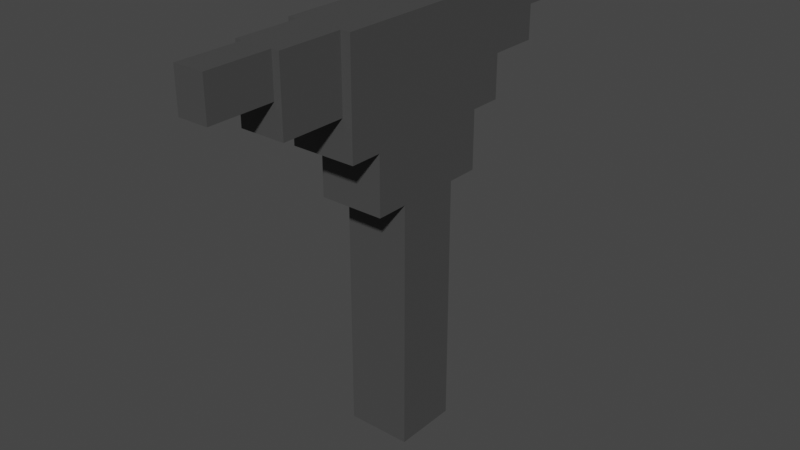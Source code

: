 # Source: SupportPillar.blend  (saved by Blender 2.91.10; exported with 4.5.12 LTS)
import bpy
from mathutils import Matrix  # noqa: F401  (used for matrix-valued properties, if any)

bpy.ops.wm.read_factory_settings(use_empty=True)
scene = bpy.context.scene
scene.name = 'Scene'

# ---- collections
col_collection = bpy.data.collections.new('Collection'); scene.collection.children.link(col_collection)

# ---- materials (node trees are filled in below, after node groups)
mat_stone = bpy.data.materials.new('Stone')
mat_stone.alpha_threshold = 0.0
mat_stone.use_transparent_shadow = False
mat_stone.line_color = (0.0, 0.0, 0.0, 1.0)

# ---- material node trees
mat_stone.use_nodes = True; mat_stone.node_tree.nodes.clear()
_N = mat_stone.node_tree.nodes; _L = mat_stone.node_tree.links
n0 = _N.new('ShaderNodeOutputMaterial'); n0.name = 'Material Output'; n0.location = (300, 300)
n1 = _N.new('ShaderNodeBsdfPrincipled'); n1.name = 'Principled BSDF'; n1.location = (10, 300)
n1.distribution = 'GGX'
n1.subsurface_method = 'BURLEY'
n1.inputs[0].default_value = (0.06681, 0.06681, 0.06681, 1.0)
n1.inputs[2].default_value = 0.4
n1.inputs[3].default_value = 1.45
n1.inputs[27].default_value = (0.0, 0.0, 0.0, 1.0)
n1.inputs[28].default_value = 1.0
_L.new(n1.outputs[0], n0.inputs[0])
n0.is_active_output = True

# ---- world
world_world = bpy.data.worlds.new('World'); scene.world = world_world
world_world.use_nodes = True; world_world.node_tree.nodes.clear()
_N = world_world.node_tree.nodes; _L = world_world.node_tree.links
n0 = _N.new('ShaderNodeOutputWorld'); n0.name = 'World Output'; n0.location = (300, 300)
n1 = _N.new('ShaderNodeBackground'); n1.name = 'Background'; n1.location = (10, 300)
n1.inputs[0].default_value = (0.05088, 0.05088, 0.05088, 1.0)
_L.new(n1.outputs[0], n0.inputs[0])
n0.is_active_output = True
world_world.color = (0.05088, 0.05088, 0.05088)
world_world.use_sun_shadow = False
world_world.sun_shadow_jitter_overblur = 0.0

# ---- meshes
me_cube = bpy.data.meshes.new('Cube')
me_cube.from_pydata([(1.0, 1.0, 12.0), (1.0, 1.0, -1.0), (1.0, 0.0, 12.0), (1.0, 0.0, -1.0), (-1.0, 1.0, 12.0), (-1.0, 1.0, -1.0), (-1.0, 0.0, 12.0), (-1.0, 0.0, -1.0), (1.0, 1.0, 6.8), (-1.0, 0.0, 6.8), (1.0, 0.0, 6.8), (-1.0, 1.0, 6.8), (-1.0, 2.0, 12.0), (1.0, 2.0, 12.0), (1.0, 2.0, 6.8), (-1.0, 2.0, 6.8), (-1.0, 0.0, 8.62), (1.0, 1.0, 8.62), (1.0, 0.0, 8.62), (-1.0, 1.0, 8.62), (1.0, 2.0, 8.62), (-1.0, 2.0, 8.62), (-1.0, 3.0, 12.0), (1.0, 3.0, 12.0), (1.0, 3.0, 8.62), (-1.0, 3.0, 8.62), (-1.0, 0.0, 9.803), (1.0, 1.0, 9.803), (1.0, 0.0, 9.803), (-1.0, 1.0, 9.803), (1.0, 2.0, 9.803), (-1.0, 2.0, 9.803), (1.0, 3.0, 9.803), (-1.0, 3.0, 9.803), (0.7, 1.0, -1.0), (-0.7, 1.0, -1.0), (0.7, 0.0, 12.0), (-0.7, 0.0, 12.0), (-0.7, 0.0, -1.0), (0.7, 0.0, -1.0), (-0.7, 1.0, 12.0), (0.7, 1.0, 12.0), (-0.7, 1.0, 6.8), (0.7, 1.0, 6.8), (0.7, 0.0, 6.8), (-0.7, 0.0, 6.8), (-0.7, 2.0, 12.0), (0.7, 2.0, 12.0), (-0.7, 2.0, 6.8), (0.7, 2.0, 6.8), (-0.7, 2.0, 8.62), (0.7, 2.0, 8.62), (0.7, 0.0, 8.62), (-0.7, 0.0, 8.62), (-0.7, 3.0, 12.0), (0.7, 3.0, 12.0), (-0.7, 3.0, 8.62), (0.7, 3.0, 8.62), (-0.7, 3.0, 9.803), (0.7, 3.0, 9.803), (0.7, 0.0, 9.803), (-0.7, 0.0, 9.803), (-0.7, 5.0, 12.0), (0.7, 5.0, 12.0), (-0.7, 5.0, 9.803), (0.7, 5.0, 9.803), (0.4667, 1.0, -1.0), (-0.4667, 1.0, -1.0), (0.4667, 0.0, 12.0), (-0.4667, 0.0, 12.0), (-0.4667, 0.0, -1.0), (0.4667, 0.0, -1.0), (-0.4667, 1.0, 12.0), (0.4667, 1.0, 12.0), (-0.4667, 1.0, 6.8), (0.4667, 1.0, 6.8), (0.4667, 0.0, 6.8), (-0.4667, 0.0, 6.8), (-0.4667, 2.0, 12.0), (0.4667, 2.0, 12.0), (-0.4667, 2.0, 6.8), (0.4667, 2.0, 6.8), (-0.4667, 2.0, 8.62), (0.4667, 2.0, 8.62), (0.4667, 0.0, 8.62), (-0.4667, 0.0, 8.62), (-0.4667, 3.0, 12.0), (0.4667, 3.0, 12.0), (-0.4667, 3.0, 8.62), (0.4667, 3.0, 8.62), (-0.4667, 3.0, 9.803), (0.4667, 3.0, 9.803), (0.4667, 0.0, 9.803), (-0.4667, 0.0, 9.803), (-0.4667, 5.0, 12.0), (0.4667, 5.0, 12.0), (-0.4667, 5.0, 9.803), (0.4667, 5.0, 9.803), (-1.0, 0.0, 10.75), (1.0, 1.0, 10.75), (1.0, 0.0, 10.75), (-1.0, 1.0, 10.75), (1.0, 2.0, 10.75), (-1.0, 2.0, 10.75), (1.0, 3.0, 10.75), (-1.0, 3.0, 10.75), (-0.7, 3.0, 10.75), (0.7, 3.0, 10.75), (0.7, 0.0, 10.75), (-0.7, 0.0, 10.75), (-0.7, 5.0, 10.75), (0.7, 5.0, 10.75), (-0.4667, 5.0, 10.75), (0.4667, 5.0, 10.75), (0.4667, 0.0, 10.75), (-0.4667, 0.0, 10.75), (-0.4667, 7.0, 12.0), (0.4667, 7.0, 12.0), (-0.4667, 7.0, 10.75), (0.4667, 7.0, 10.75)], [], [(40, 4, 6, 37), (109, 37, 6, 98), (98, 6, 4, 101), (34, 1, 3, 39), (99, 0, 2, 100), (101, 4, 12, 103), (34, 43, 8, 1), (1, 8, 10, 3), (7, 9, 11, 5), (38, 45, 9, 7), (50, 21, 25, 56), (42, 11, 15, 48), (17, 8, 14, 20), (41, 0, 13, 47), (27, 17, 20, 30), (49, 51, 20, 14), (11, 19, 21, 15), (8, 17, 18, 10), (9, 16, 19, 11), (45, 53, 16, 9), (107, 55, 23, 104), (103, 12, 22, 105), (47, 13, 23, 55), (30, 20, 24, 32), (102, 30, 32, 104), (21, 31, 33, 25), (57, 59, 32, 24), (99, 27, 30, 102), (19, 29, 31, 21), (17, 27, 28, 18), (16, 26, 29, 19), (53, 61, 26, 16), (18, 28, 60, 52), (85, 93, 61, 53), (25, 33, 58, 56), (89, 91, 59, 57), (12, 46, 54, 22), (79, 47, 55, 87), (105, 22, 54, 106), (107, 59, 65, 111), (10, 18, 52, 44), (77, 85, 53, 45), (15, 21, 50, 48), (81, 83, 51, 49), (4, 40, 46, 12), (73, 41, 47, 79), (8, 43, 49, 14), (74, 42, 48, 80), (20, 51, 57, 24), (82, 50, 56, 88), (3, 10, 44, 39), (70, 77, 45, 38), (5, 11, 42, 35), (66, 75, 43, 34), (5, 35, 38, 7), (66, 34, 39, 71), (100, 2, 36, 108), (115, 69, 37, 109), (0, 41, 36, 2), (72, 40, 37, 69), (113, 95, 63, 111), (90, 58, 64, 96), (106, 54, 62, 110), (87, 55, 63, 95), (54, 86, 94, 62), (86, 87, 95, 94), (59, 91, 97, 65), (91, 90, 96, 97), (110, 62, 94, 112), (95, 113, 119, 117), (41, 73, 68, 36), (73, 72, 69, 68), (108, 36, 68, 114), (114, 68, 69, 115), (35, 67, 70, 38), (67, 66, 71, 70), (35, 42, 74, 67), (67, 74, 75, 66), (39, 44, 76, 71), (71, 76, 77, 70), (51, 83, 89, 57), (83, 82, 88, 89), (43, 75, 81, 49), (75, 74, 80, 81), (40, 72, 78, 46), (72, 73, 79, 78), (48, 50, 82, 80), (80, 82, 83, 81), (44, 52, 84, 76), (76, 84, 85, 77), (46, 78, 86, 54), (78, 79, 87, 86), (56, 58, 90, 88), (88, 90, 91, 89), (52, 60, 92, 84), (84, 92, 93, 85), (92, 114, 115, 93), (60, 108, 114, 92), (96, 112, 113, 97), (64, 110, 112, 96), (58, 106, 110, 64), (97, 113, 111, 65), (93, 115, 109, 61), (28, 100, 108, 60), (55, 107, 111, 63), (33, 105, 106, 58), (0, 99, 102, 13), (13, 102, 104, 23), (31, 103, 105, 33), (59, 107, 104, 32), (29, 101, 103, 31), (27, 99, 100, 28), (26, 98, 101, 29), (61, 109, 98, 26), (118, 116, 117, 119), (94, 95, 117, 116), (113, 112, 118, 119), (112, 94, 116, 118)])
_uv = me_cube.uv_layers.new(name='UVMap')
_uv.uv.foreach_set('vector', [0.7917, 0.5, 0.875, 0.5, 0.875, 0.75, 0.7917, 0.75, 0.601, 0.9167, 0.625, 0.9167, 0.625, 1.0, 0.601, 1.0, 0.601, 0.0, 0.625, 0.0, 0.625, 0.25, 0.601, 0.25, 0.2917, 0.5, 0.375, 0.5, 0.375, 0.75, 0.2917, 0.75, 0.601, 0.5, 0.625, 0.5, 0.625, 0.75, 0.601, 0.75, 0.601, 0.25, 0.625, 0.25, 0.625, 0.25, 0.601, 0.25, 0.375, 0.4167, 0.525, 0.4167, 0.525, 0.5, 0.375, 0.5, 0.375, 0.5, 0.525, 0.5, 0.525, 0.75, 0.375, 0.75, 0.375, 0.0, 0.525, 0.0, 0.525, 0.25, 0.375, 0.25, 0.375, 0.9167, 0.525, 0.9167, 0.525, 1.0, 0.375, 1.0, 0.56, 0.3333, 0.56, 0.25, 0.56, 0.25, 0.56, 0.3333, 0.525, 0.3333, 0.525, 0.25, 0.525, 0.25, 0.525, 0.3333, 0.56, 0.5, 0.525, 0.5, 0.525, 0.5, 0.56, 0.5, 0.7083, 0.5, 0.625, 0.5, 0.625, 0.5, 0.7083, 0.5, 0.5827, 0.5, 0.56, 0.5, 0.56, 0.5, 0.5827, 0.5, 0.525, 0.4167, 0.56, 0.4167, 0.56, 0.5, 0.525, 0.5, 0.525, 0.25, 0.56, 0.25, 0.56, 0.25, 0.525, 0.25, 0.525, 0.5, 0.56, 0.5, 0.56, 0.75, 0.525, 0.75, 0.525, 0.0, 0.56, 0.0, 0.56, 0.25, 0.525, 0.25, 0.525, 0.9167, 0.56, 0.9167, 0.56, 1.0, 0.525, 1.0, 0.601, 0.4167, 0.625, 0.4167, 0.625, 0.5, 0.601, 0.5, 0.601, 0.25, 0.625, 0.25, 0.625, 0.25, 0.601, 0.25, 0.7083, 0.5, 0.625, 0.5, 0.625, 0.5, 0.7083, 0.5, 0.5827, 0.5, 0.56, 0.5, 0.56, 0.5, 0.5827, 0.5, 0.601, 0.5, 0.5827, 0.5, 0.5827, 0.5, 0.601, 0.5, 0.56, 0.25, 0.5827, 0.25, 0.5827, 0.25, 0.56, 0.25, 0.56, 0.4167, 0.5827, 0.4167, 0.5827, 0.5, 0.56, 0.5, 0.601, 0.5, 0.5827, 0.5, 0.5827, 0.5, 0.601, 0.5, 0.56, 0.25, 0.5827, 0.25, 0.5827, 0.25, 0.56, 0.25, 0.56, 0.5, 0.5827, 0.5, 0.5827, 0.75, 0.56, 0.75, 0.56, 0.0, 0.5827, 0.0, 0.5827, 0.25, 0.56, 0.25, 0.56, 0.9167, 0.5827, 0.9167, 0.5827, 1.0, 0.56, 1.0, 0.56, 0.75, 0.5827, 0.75, 0.5827, 0.8333, 0.56, 0.8333, 0.56, 0.8889, 0.5827, 0.8889, 0.5827, 0.9167, 0.56, 0.9167, 0.56, 0.25, 0.5827, 0.25, 0.5827, 0.3333, 0.56, 0.3333, 0.56, 0.3889, 0.5827, 0.3889, 0.5827, 0.4167, 0.56, 0.4167, 0.875, 0.5, 0.7917, 0.5, 0.7917, 0.5, 0.875, 0.5, 0.7361, 0.5, 0.7083, 0.5, 0.7083, 0.5, 0.7361, 0.5, 0.601, 0.25, 0.625, 0.25, 0.625, 0.3333, 0.601, 0.3333, 0.601, 0.4167, 0.5827, 0.4167, 0.5827, 0.4167, 0.601, 0.4167, 0.525, 0.75, 0.56, 0.75, 0.56, 0.8333, 0.525, 0.8333, 0.525, 0.8889, 0.56, 0.8889, 0.56, 0.9167, 0.525, 0.9167, 0.525, 0.25, 0.56, 0.25, 0.56, 0.3333, 0.525, 0.3333, 0.525, 0.3889, 0.56, 0.3889, 0.56, 0.4167, 0.525, 0.4167, 0.875, 0.5, 0.7917, 0.5, 0.7917, 0.5, 0.875, 0.5, 0.7361, 0.5, 0.7083, 0.5, 0.7083, 0.5, 0.7361, 0.5, 0.525, 0.5, 0.525, 0.4167, 0.525, 0.4167, 0.525, 0.5, 0.525, 0.3611, 0.525, 0.3333, 0.525, 0.3333, 0.525, 0.3611, 0.56, 0.5, 0.56, 0.4167, 0.56, 0.4167, 0.56, 0.5, 0.56, 0.3611, 0.56, 0.3333, 0.56, 0.3333, 0.56, 0.3611, 0.375, 0.75, 0.525, 0.75, 0.525, 0.8333, 0.375, 0.8333, 0.375, 0.8889, 0.525, 0.8889, 0.525, 0.9167, 0.375, 0.9167, 0.375, 0.25, 0.525, 0.25, 0.525, 0.3333, 0.375, 0.3333, 0.375, 0.3889, 0.525, 0.3889, 0.525, 0.4167, 0.375, 0.4167, 0.125, 0.5, 0.2083, 0.5, 0.2083, 0.75, 0.125, 0.75, 0.2639, 0.5, 0.2917, 0.5, 0.2917, 0.75, 0.2639, 0.75, 0.601, 0.75, 0.625, 0.75, 0.625, 0.8333, 0.601, 0.8333, 0.601, 0.8889, 0.625, 0.8889, 0.625, 0.9167, 0.601, 0.9167, 0.625, 0.5, 0.7083, 0.5, 0.7083, 0.75, 0.625, 0.75, 0.7639, 0.5, 0.7917, 0.5, 0.7917, 0.75, 0.7639, 0.75, 0.601, 0.3889, 0.625, 0.3889, 0.625, 0.4167, 0.601, 0.4167, 0.5827, 0.3611, 0.5827, 0.3333, 0.5827, 0.3333, 0.5827, 0.3611, 0.601, 0.3333, 0.625, 0.3333, 0.625, 0.3333, 0.601, 0.3333, 0.7361, 0.5, 0.7083, 0.5, 0.7083, 0.5, 0.7361, 0.5, 0.7917, 0.5, 0.7639, 0.5, 0.7639, 0.5, 0.7917, 0.5, 0.7639, 0.5, 0.7361, 0.5, 0.7361, 0.5, 0.7639, 0.5, 0.5827, 0.4167, 0.5827, 0.3889, 0.5827, 0.3889, 0.5827, 0.4167, 0.5827, 0.3889, 0.5827, 0.3611, 0.5827, 0.3611, 0.5827, 0.3889, 0.601, 0.3333, 0.625, 0.3333, 0.625, 0.3611, 0.601, 0.3611, 0.625, 0.3889, 0.601, 0.3889, 0.601, 0.3889, 0.625, 0.3889, 0.7083, 0.5, 0.7361, 0.5, 0.7361, 0.75, 0.7083, 0.75, 0.7361, 0.5, 0.7639, 0.5, 0.7639, 0.75, 0.7361, 0.75, 0.601, 0.8333, 0.625, 0.8333, 0.625, 0.8611, 0.601, 0.8611, 0.601, 0.8611, 0.625, 0.8611, 0.625, 0.8889, 0.601, 0.8889, 0.2083, 0.5, 0.2361, 0.5, 0.2361, 0.75, 0.2083, 0.75, 0.2361, 0.5, 0.2639, 0.5, 0.2639, 0.75, 0.2361, 0.75, 0.375, 0.3333, 0.525, 0.3333, 0.525, 0.3611, 0.375, 0.3611, 0.375, 0.3611, 0.525, 0.3611, 0.525, 0.3889, 0.375, 0.3889, 0.375, 0.8333, 0.525, 0.8333, 0.525, 0.8611, 0.375, 0.8611, 0.375, 0.8611, 0.525, 0.8611, 0.525, 0.8889, 0.375, 0.8889, 0.56, 0.4167, 0.56, 0.3889, 0.56, 0.3889, 0.56, 0.4167, 0.56, 0.3889, 0.56, 0.3611, 0.56, 0.3611, 0.56, 0.3889, 0.525, 0.4167, 0.525, 0.3889, 0.525, 0.3889, 0.525, 0.4167, 0.525, 0.3889, 0.525, 0.3611, 0.525, 0.3611, 0.525, 0.3889, 0.7917, 0.5, 0.7639, 0.5, 0.7639, 0.5, 0.7917, 0.5, 0.7639, 0.5, 0.7361, 0.5, 0.7361, 0.5, 0.7639, 0.5, 0.525, 0.3333, 0.56, 0.3333, 0.56, 0.3611, 0.525, 0.3611, 0.525, 0.3611, 0.56, 0.3611, 0.56, 0.3889, 0.525, 0.3889, 0.525, 0.8333, 0.56, 0.8333, 0.56, 0.8611, 0.525, 0.8611, 0.525, 0.8611, 0.56, 0.8611, 0.56, 0.8889, 0.525, 0.8889, 0.7917, 0.5, 0.7639, 0.5, 0.7639, 0.5, 0.7917, 0.5, 0.7639, 0.5, 0.7361, 0.5, 0.7361, 0.5, 0.7639, 0.5, 0.56, 0.3333, 0.5827, 0.3333, 0.5827, 0.3611, 0.56, 0.3611, 0.56, 0.3611, 0.5827, 0.3611, 0.5827, 0.3889, 0.56, 0.3889, 0.56, 0.8333, 0.5827, 0.8333, 0.5827, 0.8611, 0.56, 0.8611, 0.56, 0.8611, 0.5827, 0.8611, 0.5827, 0.8889, 0.56, 0.8889, 0.5827, 0.8611, 0.601, 0.8611, 0.601, 0.8889, 0.5827, 0.8889, 0.5827, 0.8333, 0.601, 0.8333, 0.601, 0.8611, 0.5827, 0.8611, 0.5827, 0.3611, 0.601, 0.3611, 0.601, 0.3889, 0.5827, 0.3889, 0.5827, 0.3333, 0.601, 0.3333, 0.601, 0.3611, 0.5827, 0.3611, 0.5827, 0.3333, 0.601, 0.3333, 0.601, 0.3333, 0.5827, 0.3333, 0.5827, 0.3889, 0.601, 0.3889, 0.601, 0.4167, 0.5827, 0.4167, 0.5827, 0.8889, 0.601, 0.8889, 0.601, 0.9167, 0.5827, 0.9167, 0.5827, 0.75, 0.601, 0.75, 0.601, 0.8333, 0.5827, 0.8333, 0.625, 0.4167, 0.601, 0.4167, 0.601, 0.4167, 0.625, 0.4167, 0.5827, 0.25, 0.601, 0.25, 0.601, 0.3333, 0.5827, 0.3333, 0.625, 0.5, 0.601, 0.5, 0.601, 0.5, 0.625, 0.5, 0.625, 0.5, 0.601, 0.5, 0.601, 0.5, 0.625, 0.5, 0.5827, 0.25, 0.601, 0.25, 0.601, 0.25, 0.5827, 0.25, 0.5827, 0.4167, 0.601, 0.4167, 0.601, 0.5, 0.5827, 0.5, 0.5827, 0.25, 0.601, 0.25, 0.601, 0.25, 0.5827, 0.25, 0.5827, 0.5, 0.601, 0.5, 0.601, 0.75, 0.5827, 0.75, 0.5827, 0.0, 0.601, 0.0, 0.601, 0.25, 0.5827, 0.25, 0.5827, 0.9167, 0.601, 0.9167, 0.601, 1.0, 0.5827, 1.0, 0.601, 0.3611, 0.625, 0.3611, 0.625, 0.3889, 0.601, 0.3889, 0.7639, 0.5, 0.7361, 0.5, 0.7361, 0.5, 0.7639, 0.5, 0.601, 0.3889, 0.601, 0.3611, 0.601, 0.3611, 0.601, 0.3889, 0.601, 0.3611, 0.625, 0.3611, 0.625, 0.3611, 0.601, 0.3611])
me_cube.materials.append(mat_stone)
me_cube.use_remesh_preserve_volume = False
me_cube.use_remesh_preserve_attributes = False
me_cube.use_mirror_vertex_groups = False
me_cube.update()

# ---- objects
ob_cube = bpy.data.objects.new('Cube', me_cube)

# ---- transforms, parenting, visibility, modifiers, constraints
ob_cube.location = (0.0, 0.0, 0.0)
ob_cube.lock_rotations_4d = False
ob_cube.empty_display_type = 'ARROWS'
ob_cube.lineart.crease_threshold = 0.0
_m = ob_cube.modifiers.new('Mirror', 'MIRROR')
_m.use_axis = (False, True, False)
_m.use_clip = True

# ---- collection membership
col_collection.objects.link(ob_cube)

# ---- scene / render settings (as saved in the file)
scene.frame_start = 1; scene.frame_end = 250; scene.frame_set(1)
scene.render.engine = 'BLENDER_EEVEE_NEXT'
scene.cycles.use_denoising = False
scene.cycles.samples = 128
scene.cycles.sampling_pattern = 'TABULATED_SOBOL'
scene.cycles.use_adaptive_sampling = False
scene.cycles.use_light_tree = False
scene.view_settings.view_transform = 'Filmic'
bpy.context.view_layer.update()

# ---- added for rendering (the .blend has no active camera and no usable light): camera, sun
cam_auto = bpy.data.cameras.new('AutoCamera')
cam_auto.lens = 50.0
cam_auto.sensor_width = 36.0
cam_auto.clip_end = 1000.0
ob_auto_camera = bpy.data.objects.new('AutoCamera', cam_auto)
scene.collection.objects.link(ob_auto_camera)
ob_auto_camera.location = (17.773, -21.3276, 19.7184)
ob_auto_camera.rotation_euler = (1.09748, -7.21219e-08, 0.694738)
scene.camera = ob_auto_camera
light_auto_sun = bpy.data.lights.new('AutoSun', 'SUN')
light_auto_sun.energy = 3.0
light_auto_sun.angle = 0.0523599
ob_auto_sun = bpy.data.objects.new('AutoSun', light_auto_sun)
scene.collection.objects.link(ob_auto_sun)
ob_auto_sun.rotation_euler = (0.872665, 0.174533, 0.523599)
bpy.context.view_layer.update()

